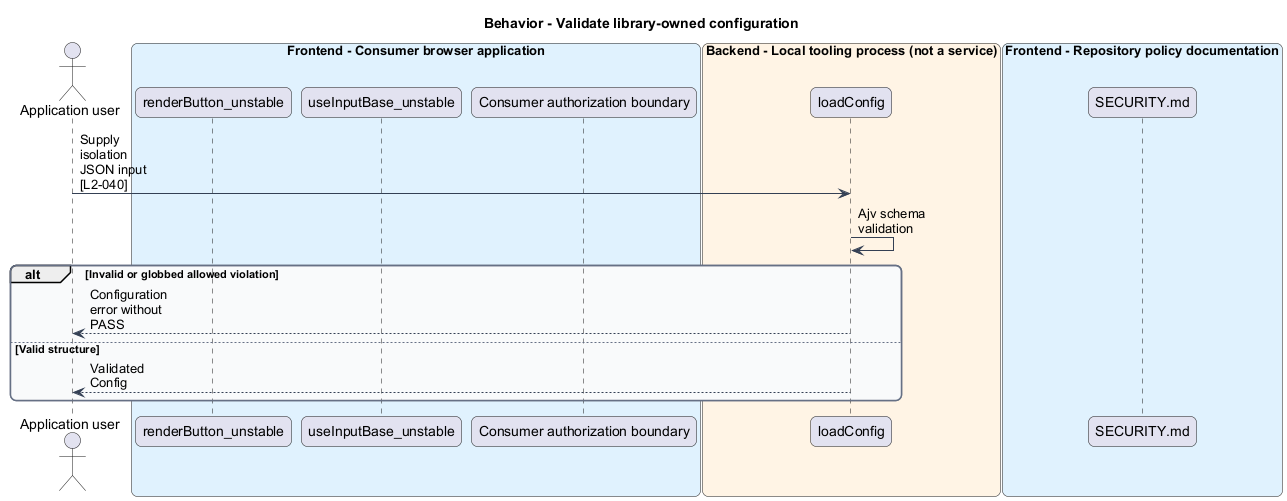

The diagram above was rendered by PlantUML. Its source (embedded in the PNG):
@startuml
skinparam backgroundColor #FFFFFF
skinparam shadowing false
skinparam roundcorner 12
skinparam defaultFontName Arial
skinparam ArrowColor #344054
skinparam rectangle {
 BorderColor #344054
 FontColor #101828
}
skinparam package {
 BorderColor #667085
 FontColor #101828
 BackgroundColor #F9FAFB
}
skinparam maxMessageSize 80
title Behavior - Validate library-owned configuration
actor "Application user" as actor
box "Frontend - Consumer browser application" #E0F2FE
participant "renderButton_unstable" as button
participant "useInputBase_unstable" as input
participant "Consumer authorization boundary" as host
end box
box "Backend - Local tooling process (not a service)" #FFF4E5
participant "loadConfig" as config
end box
box "Frontend - Repository policy documentation" #E0F2FE
participant "SECURITY.md" as policy
end box
actor -> config : Supply isolation JSON input [L2-040]
config -> config : Ajv schema validation
alt Invalid or globbed allowed violation
config --> actor : Configuration error without PASS
else Valid structure
config --> actor : Validated Config
end
@enduml